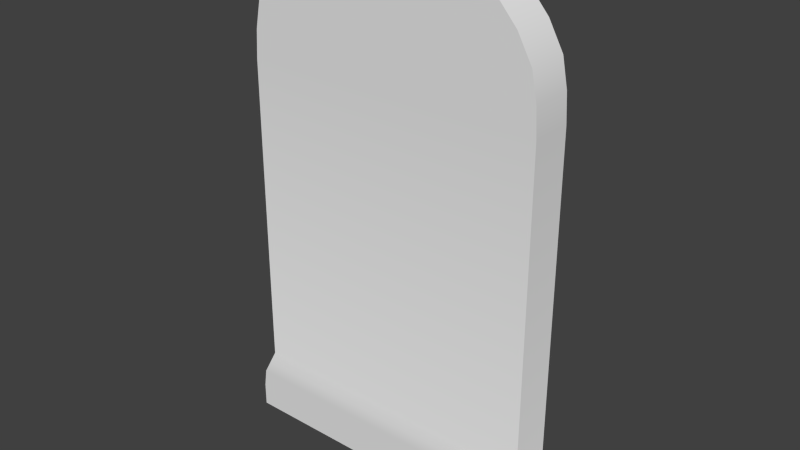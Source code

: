 # Source: Grave.blend  (saved by Blender 2.71.0; exported with 4.5.12 LTS)
import bpy
from mathutils import Matrix  # noqa: F401  (used for matrix-valued properties, if any)

bpy.ops.wm.read_factory_settings(use_empty=True)
scene = bpy.context.scene
scene.name = 'Scene'

# ---- collections
col_collection_1 = bpy.data.collections.new('Collection 1'); scene.collection.children.link(col_collection_1)

# ---- world
world_world = bpy.data.worlds.new('World'); scene.world = world_world
world_world.color = (0.05088, 0.05088, 0.05088)
world_world.use_sun_shadow = False
world_world.sun_shadow_jitter_overblur = 0.0
world_world.cycles.sampling_method = 'MANUAL'
world_world.cycles.sample_map_resolution = 256

# ---- meshes
me_plane = bpy.data.meshes.new('Plane')
me_plane.from_pydata([(-1.523, 8.345e-07, -2.025), (1.348, 8.345e-07, -2.025), (-1.523, -8.345e-07, 1.0), (1.348, -8.345e-07, 1.0), (-1.554, -0.04195, -2.129), (1.38, -0.04195, -2.129), (-1.624, -0.04195, -2.26), (1.449, -0.04195, -2.26), (-1.649, -0.04195, -2.44), (1.475, -0.04195, -2.44), (-1.649, -0.04195, -2.662), (1.475, -0.04195, -2.662), (-1.505, -8.345e-07, 1.27), (1.331, -8.345e-07, 1.27), (-1.453, -8.345e-07, 1.533), (1.279, -8.345e-07, 1.533), (-1.314, -8.345e-07, 1.782), (1.14, -8.345e-07, 1.782), (-1.155, -8.345e-07, 1.962), (0.981, -8.345e-07, 1.962), (-0.8729, -8.345e-07, 2.142), (0.6986, -8.345e-07, 2.142), (-0.5965, -8.345e-07, 2.225), (0.4222, -8.345e-07, 2.225), (1.348, 0.4, -2.025), (-1.523, 0.4, -2.025), (-1.523, 0.4, 1.0), (1.348, 0.4, 1.0), (-1.554, 0.442, -2.129), (1.38, 0.442, -2.129), (-1.624, 0.442, -2.26), (1.449, 0.442, -2.26), (-1.649, 0.442, -2.44), (1.475, 0.442, -2.44), (-1.649, 0.442, -2.662), (1.475, 0.442, -2.662), (-1.505, 0.4, 1.27), (1.331, 0.4, 1.27), (-1.453, 0.4, 1.533), (1.279, 0.4, 1.533), (-1.314, 0.4, 1.782), (1.14, 0.4, 1.782), (-1.155, 0.4, 1.962), (0.981, 0.4, 1.962), (-0.8729, 0.4, 2.142), (0.6986, 0.4, 2.142), (-0.5965, 0.4, 2.225), (0.4222, 0.4, 2.225), (-1.523, -8.345e-07, 1.0), (-1.523, 8.345e-07, -2.025), (1.348, 8.345e-07, -2.025), (1.348, -8.345e-07, 1.0), (1.38, -0.04195, -2.129), (-1.554, -0.04195, -2.129), (1.449, -0.04195, -2.26), (-1.624, -0.04195, -2.26), (1.475, -0.04195, -2.44), (-1.649, -0.04195, -2.44), (-1.649, -0.04195, -2.662), (-1.649, -0.04195, -2.662), (1.475, -0.04195, -2.662), (1.475, -0.04195, -2.662), (-1.505, -8.345e-07, 1.27), (1.331, -8.345e-07, 1.27), (-1.453, -8.345e-07, 1.533), (1.279, -8.345e-07, 1.533), (-1.314, -8.345e-07, 1.782), (1.14, -8.345e-07, 1.782), (-1.155, -8.345e-07, 1.962), (0.981, -8.345e-07, 1.962), (-0.8729, -8.345e-07, 2.142), (0.6986, -8.345e-07, 2.142), (0.4222, -8.345e-07, 2.225), (-0.5965, -8.345e-07, 2.225), (1.348, 0.4, -2.025), (1.348, 0.4, 1.0), (-1.523, 0.4, 1.0), (-1.523, 0.4, -2.025), (1.38, 0.442, -2.129), (-1.554, 0.442, -2.129), (1.449, 0.442, -2.26), (-1.624, 0.442, -2.26), (1.475, 0.442, -2.44), (-1.649, 0.442, -2.44), (-1.649, 0.442, -2.662), (-1.649, 0.442, -2.662), (1.475, 0.442, -2.662), (1.475, 0.442, -2.662), (-1.505, 0.4, 1.27), (1.331, 0.4, 1.27), (-1.453, 0.4, 1.533), (1.279, 0.4, 1.533), (-1.314, 0.4, 1.782), (1.14, 0.4, 1.782), (-1.155, 0.4, 1.962), (0.981, 0.4, 1.962), (-0.8729, 0.4, 2.142), (0.6986, 0.4, 2.142), (0.4222, 0.4, 2.225), (-0.5965, 0.4, 2.225)], [], [(0, 1, 3, 2), (1, 0, 4, 5), (5, 4, 6, 7), (7, 6, 8, 9), (9, 8, 10, 11), (2, 3, 13, 12), (12, 13, 15, 14), (14, 15, 17, 16), (16, 17, 19, 18), (18, 19, 21, 20), (20, 21, 23, 22), (25, 26, 27, 24), (24, 29, 28, 25), (29, 31, 30, 28), (31, 33, 32, 30), (33, 35, 34, 32), (26, 36, 37, 27), (36, 38, 39, 37), (38, 40, 41, 39), (40, 42, 43, 41), (42, 44, 45, 43), (44, 46, 47, 45), (49, 77, 79, 53), (62, 88, 76, 48), (68, 94, 92, 66), (57, 83, 84, 58), (65, 91, 93, 67), (50, 74, 75, 51), (59, 85, 86, 60), (71, 97, 98, 72), (48, 76, 77, 49), (56, 82, 80, 54), (72, 98, 99, 73), (53, 79, 81, 55), (64, 90, 88, 62), (70, 96, 94, 68), (51, 75, 89, 63), (67, 93, 95, 69), (52, 78, 74, 50), (61, 87, 82, 56), (55, 81, 83, 57), (66, 92, 90, 64), (73, 99, 96, 70), (63, 89, 91, 65), (69, 95, 97, 71), (54, 80, 78, 52)])
me_plane.polygons.foreach_set('use_smooth', [True] * 46)
_uv = me_plane.uv_layers.new(name='UVMap')
_uv.uv.foreach_set('vector', [0.6243, 0.3182, 0.347, 0.3222, 0.3468, 0.4872, 0.6215, 0.4851, 0.3447, 0.2783, 0.6434, 0.2761, 0.6419, 0.2699, 0.3459, 0.2727, 0.3459, 0.2727, 0.6419, 0.2699, 0.6446, 0.2628, 0.3437, 0.266, 0.3437, 0.266, 0.6446, 0.2628, 0.642, 0.2541, 0.3463, 0.2575, 0.3463, 0.2575, 0.642, 0.2541, 0.6352, 0.2427, 0.3534, 0.2479, 0.6215, 0.4851, 0.3468, 0.4872, 0.3504, 0.5002, 0.6162, 0.4976, 0.6162, 0.4976, 0.3504, 0.5002, 0.3571, 0.5123, 0.608, 0.5093, 0.608, 0.5093, 0.3571, 0.5123, 0.3697, 0.5234, 0.594, 0.5205, 0.594, 0.5205, 0.3697, 0.5234, 0.3839, 0.5313, 0.579, 0.5287, 0.579, 0.5287, 0.3839, 0.5313, 0.4084, 0.5391, 0.5536, 0.5371, 0.5536, 0.5371, 0.4084, 0.5391, 0.4335, 0.5426, 0.5282, 0.5413, 0.6326, 0.2988, 0.6326, 0.5939, 0.3496, 0.5939, 0.3496, 0.2988, 0.3496, 0.2988, 0.3464, 0.2878, 0.6357, 0.2878, 0.6326, 0.2988, 0.3464, 0.2878, 0.3396, 0.275, 0.6425, 0.275, 0.6357, 0.2878, 0.3396, 0.275, 0.3371, 0.2575, 0.6451, 0.2575, 0.6425, 0.275, 0.3371, 0.2575, 0.3371, 0.2358, 0.6451, 0.2358, 0.6451, 0.2575, 0.6326, 0.5939, 0.6308, 0.6202, 0.3513, 0.6202, 0.3496, 0.5939, 0.6308, 0.6202, 0.6257, 0.6458, 0.3564, 0.6458, 0.3513, 0.6202, 0.6257, 0.6458, 0.612, 0.6702, 0.3701, 0.6702, 0.3564, 0.6458, 0.612, 0.6702, 0.5963, 0.6877, 0.3858, 0.6877, 0.3701, 0.6702, 0.5963, 0.6877, 0.5685, 0.7053, 0.4136, 0.7053, 0.3858, 0.6877, 0.5685, 0.7053, 0.5413, 0.7134, 0.4409, 0.7134, 0.4136, 0.7053, 0.5914, 0.3479, 0.6313, 0.3505, 0.6372, 0.3392, 0.5905, 0.3392, 0.5809, 0.6166, 0.6097, 0.6259, 0.615, 0.6044, 0.585, 0.5982, 0.5536, 0.6612, 0.5738, 0.684, 0.5884, 0.6686, 0.5644, 0.6498, 0.5909, 0.3172, 0.636, 0.2994, 0.6226, 0.2662, 0.5866, 0.301, 0.3959, 0.6244, 0.3665, 0.637, 0.3788, 0.6599, 0.4046, 0.6417, 0.3937, 0.3384, 0.3592, 0.3381, 0.3557, 0.5899, 0.3893, 0.5861, 0.5866, 0.301, 0.6226, 0.2662, 0.3657, 0.272, 0.4001, 0.2964, 0.4317, 0.6673, 0.4174, 0.6945, 0.4411, 0.7039, 0.4495, 0.674, 0.585, 0.5982, 0.615, 0.6044, 0.6313, 0.3505, 0.5914, 0.3479, 0.3952, 0.3095, 0.3576, 0.297, 0.3557, 0.316, 0.3933, 0.3212, 0.4495, 0.674, 0.4411, 0.7039, 0.5239, 0.708, 0.517, 0.6773, 0.5905, 0.3392, 0.6372, 0.3392, 0.6381, 0.3222, 0.5924, 0.3293, 0.5747, 0.6338, 0.6016, 0.6471, 0.6097, 0.6259, 0.5809, 0.6166, 0.5352, 0.6725, 0.5485, 0.7002, 0.5738, 0.684, 0.5536, 0.6612, 0.3893, 0.5861, 0.3557, 0.5899, 0.3595, 0.6136, 0.3915, 0.6058, 0.4046, 0.6417, 0.3788, 0.6599, 0.3929, 0.6767, 0.4145, 0.6543, 0.3946, 0.3307, 0.3558, 0.3295, 0.3592, 0.3381, 0.3937, 0.3384, 0.4001, 0.2964, 0.3657, 0.272, 0.3576, 0.297, 0.3952, 0.3095, 0.5924, 0.3293, 0.6381, 0.3222, 0.636, 0.2994, 0.5909, 0.3172, 0.5644, 0.6498, 0.5884, 0.6686, 0.6016, 0.6471, 0.5747, 0.6338, 0.517, 0.6773, 0.5239, 0.708, 0.5485, 0.7002, 0.5352, 0.6725, 0.3915, 0.6058, 0.3595, 0.6136, 0.3665, 0.637, 0.3959, 0.6244, 0.4145, 0.6543, 0.3929, 0.6767, 0.4174, 0.6945, 0.4317, 0.6673, 0.3933, 0.3212, 0.3557, 0.316, 0.3558, 0.3295, 0.3946, 0.3307])
me_plane.use_remesh_preserve_volume = False
me_plane.use_remesh_preserve_attributes = False
me_plane.use_mirror_vertex_groups = False
me_plane.update()

# ---- objects
ob_plane = bpy.data.objects.new('Plane', me_plane)

# ---- transforms, parenting, visibility, modifiers, constraints
ob_plane.location = (0.0, 0.0, 0.0)
ob_plane.lineart.crease_threshold = 0.0

# ---- collection membership
col_collection_1.objects.link(ob_plane)

# ---- scene / render settings (as saved in the file)
scene.frame_start = 1; scene.frame_end = 250; scene.frame_set(1)
scene.render.engine = 'BLENDER_EEVEE_NEXT'
scene.render.resolution_percentage = 50
scene.render.dither_intensity = 0.0
scene.cycles.use_denoising = False
scene.cycles.samples = 10
scene.cycles.sampling_pattern = 'TABULATED_SOBOL'
scene.cycles.light_sampling_threshold = 0.0
scene.cycles.use_adaptive_sampling = False
scene.cycles.use_light_tree = False
scene.cycles.blur_glossy = 0.0
scene.cycles.volume_bounces = 1
scene.cycles.pixel_filter_type = 'GAUSSIAN'
scene.cycles.sample_clamp_indirect = 0.0
scene.view_settings.view_transform = 'Standard'
bpy.context.view_layer.update()

# ---- added for rendering (the .blend has no active camera and no usable light): camera, sun
cam_auto = bpy.data.cameras.new('AutoCamera')
cam_auto.lens = 50.0
cam_auto.sensor_width = 36.0
cam_auto.clip_end = 1000.0
ob_auto_camera = bpy.data.objects.new('AutoCamera', cam_auto)
scene.collection.objects.link(ob_auto_camera)
ob_auto_camera.location = (5.29834, -6.26258, 4.09006)
ob_auto_camera.rotation_euler = (1.09748, -7.21219e-08, 0.694738)
scene.camera = ob_auto_camera
light_auto_sun = bpy.data.lights.new('AutoSun', 'SUN')
light_auto_sun.energy = 3.0
light_auto_sun.angle = 0.0523599
ob_auto_sun = bpy.data.objects.new('AutoSun', light_auto_sun)
scene.collection.objects.link(ob_auto_sun)
ob_auto_sun.rotation_euler = (0.872665, 0.174533, 0.523599)
bpy.context.view_layer.update()
